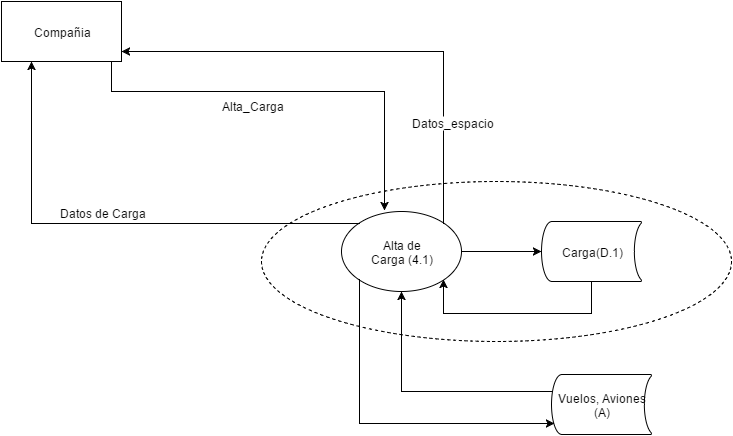

The diagram above was exported from draw.io. Its source (the exported page's mxGraphModel, read from the mxfile embedded in the PNG):
<mxGraphModel dx="880" dy="468" grid="1" gridSize="10" guides="1" tooltips="1" connect="1" arrows="1" fold="1" page="1" pageScale="1" pageWidth="1169" pageHeight="826" background="#ffffff" math="0">
  <root>
    <mxCell id="0" />
    <mxCell id="1" parent="0" />
    <mxCell id="52b9eacaca12629f-1" value="Alta de&lt;div&gt;Carga (4.1)&lt;/div&gt;" style="ellipse;whiteSpace=wrap;html=1;rounded=0;glass=0;strokeWidth=1;fillColor=none;" vertex="1" parent="1">
      <mxGeometry x="520" y="368" width="120" height="80" as="geometry" />
    </mxCell>
    <mxCell id="52b9eacaca12629f-3" value="Compañia" style="whiteSpace=wrap;html=1;rounded=0;glass=0;strokeWidth=1;fillColor=none;" vertex="1" parent="1">
      <mxGeometry x="180" y="158" width="120" height="60" as="geometry" />
    </mxCell>
    <mxCell id="52b9eacaca12629f-6" style="edgeStyle=orthogonalEdgeStyle;rounded=0;html=1;exitX=1;exitY=1;entryX=1;entryY=1;" edge="1" parent="1" source="52b9eacaca12629f-1" target="52b9eacaca12629f-1">
      <mxGeometry relative="1" as="geometry" />
    </mxCell>
    <mxCell id="52b9eacaca12629f-4" value="Vuelos, Aviones&lt;br&gt;(A)&lt;br&gt;" style="strokeWidth=1;html=1;shape=mxgraph.flowchart.stored_data;whiteSpace=wrap;rounded=0;glass=0;fillColor=none;" vertex="1" parent="1">
      <mxGeometry x="730" y="531" width="100" height="60" as="geometry" />
    </mxCell>
    <mxCell id="52b9eacaca12629f-7" style="edgeStyle=orthogonalEdgeStyle;rounded=0;html=1;entryX=0.358;entryY=-0.012;entryPerimeter=0;" edge="1" parent="1" source="52b9eacaca12629f-3" target="52b9eacaca12629f-1">
      <mxGeometry relative="1" as="geometry">
        <Array as="points">
          <mxPoint x="290" y="248" />
          <mxPoint x="563" y="248" />
        </Array>
      </mxGeometry>
    </mxCell>
    <mxCell id="52b9eacaca12629f-8" value="Alta_Carga&lt;div&gt;&lt;br&gt;&lt;/div&gt;" style="text;html=1;resizable=0;points=[];;align=center;verticalAlign=middle;labelBackgroundColor=#ffffff;direction=south;" vertex="1" connectable="0" parent="52b9eacaca12629f-7">
      <mxGeometry x="-0.1182" y="3" relative="1" as="geometry">
        <mxPoint x="-16" y="23" as="offset" />
      </mxGeometry>
    </mxCell>
    <mxCell id="52b9eacaca12629f-19" style="edgeStyle=orthogonalEdgeStyle;rounded=0;html=1;exitX=1;exitY=0;" edge="1" parent="1" source="52b9eacaca12629f-1">
      <mxGeometry relative="1" as="geometry">
        <Array as="points">
          <mxPoint x="622" y="208" />
          <mxPoint x="300" y="208" />
        </Array>
        <mxPoint x="300" y="208" as="targetPoint" />
      </mxGeometry>
    </mxCell>
    <mxCell id="52b9eacaca12629f-20" value="&lt;div&gt;Datos_espacio&lt;/div&gt;" style="text;html=1;resizable=0;points=[];;align=center;verticalAlign=middle;labelBackgroundColor=#ffffff;rotation=0;" vertex="1" connectable="0" parent="52b9eacaca12629f-19">
      <mxGeometry x="-0.3619" y="-4" relative="1" as="geometry">
        <mxPoint x="4" y="56" as="offset" />
      </mxGeometry>
    </mxCell>
    <mxCell id="2ffe675594624b80-2" style="edgeStyle=orthogonalEdgeStyle;rounded=0;html=1;entryX=0.03;entryY=0.817;entryPerimeter=0;exitX=0;exitY=1;" edge="1" parent="1" source="52b9eacaca12629f-1" target="52b9eacaca12629f-4">
      <mxGeometry relative="1" as="geometry">
        <Array as="points">
          <mxPoint x="538" y="580" />
        </Array>
        <mxPoint x="580" y="548" as="targetPoint" />
      </mxGeometry>
    </mxCell>
    <mxCell id="52b9eacaca12629f-21" style="edgeStyle=orthogonalEdgeStyle;rounded=0;html=1;exitX=0;exitY=0.283;exitPerimeter=0;entryX=0.5;entryY=1;" edge="1" parent="1" source="52b9eacaca12629f-4" target="52b9eacaca12629f-1">
      <mxGeometry relative="1" as="geometry">
        <Array as="points">
          <mxPoint x="580" y="548" />
        </Array>
      </mxGeometry>
    </mxCell>
    <mxCell id="48234d4d53b43f41-1" style="edgeStyle=orthogonalEdgeStyle;rounded=0;html=1;exitX=0;exitY=0;startArrow=none;startFill=0;endArrow=classic;endFill=1;jettySize=auto;orthogonalLoop=1;entryX=0.25;entryY=1;" edge="1" parent="1" source="52b9eacaca12629f-1" target="52b9eacaca12629f-3">
      <mxGeometry relative="1" as="geometry">
        <mxPoint x="538" y="288" as="targetPoint" />
        <Array as="points">
          <mxPoint x="210" y="380" />
        </Array>
      </mxGeometry>
    </mxCell>
    <mxCell id="48234d4d53b43f41-2" value="Datos de Carga&lt;br&gt;" style="text;html=1;resizable=0;points=[];;align=center;verticalAlign=middle;labelBackgroundColor=#ffffff;" vertex="1" connectable="0" parent="48234d4d53b43f41-1">
      <mxGeometry x="-0.102" y="4" relative="1" as="geometry">
        <mxPoint x="-38" y="-16" as="offset" />
      </mxGeometry>
    </mxCell>
    <mxCell id="6a15351058dfc664-1" value="Carga(D.1)" style="strokeWidth=1;html=1;shape=mxgraph.flowchart.stored_data;whiteSpace=wrap;rounded=0;glass=0;fillColor=none;" vertex="1" parent="1">
      <mxGeometry x="720" y="378" width="100" height="60" as="geometry" />
    </mxCell>
    <mxCell id="6a15351058dfc664-3" style="edgeStyle=none;rounded=0;html=1;exitX=1;exitY=0.5;entryX=0;entryY=0.5;entryPerimeter=0;endArrow=classic;endFill=1;jettySize=auto;orthogonalLoop=1;strokeColor=#000000;fontFamily=Lucida Console;fontSize=12;fontColor=#000000;" edge="1" parent="1" source="52b9eacaca12629f-1" target="6a15351058dfc664-1">
      <mxGeometry relative="1" as="geometry" />
    </mxCell>
    <mxCell id="6a15351058dfc664-4" style="edgeStyle=none;rounded=0;html=1;exitX=0.5;exitY=1;exitPerimeter=0;entryX=1;entryY=1;endArrow=classic;endFill=1;jettySize=auto;orthogonalLoop=1;strokeColor=#000000;fontFamily=Lucida Console;fontSize=12;fontColor=#000000;" edge="1" parent="1" source="6a15351058dfc664-1" target="52b9eacaca12629f-1">
      <mxGeometry relative="1" as="geometry">
        <Array as="points">
          <mxPoint x="770" y="470" />
          <mxPoint x="622" y="470" />
        </Array>
      </mxGeometry>
    </mxCell>
    <mxCell id="6a15351058dfc664-5" value="" style="ellipse;whiteSpace=wrap;html=1;dashed=1;strokeWidth=1;fillColor=none;gradientColor=none;" vertex="1" parent="1">
      <mxGeometry x="440" y="338" width="470" height="160" as="geometry" />
    </mxCell>
  </root>
</mxGraphModel>